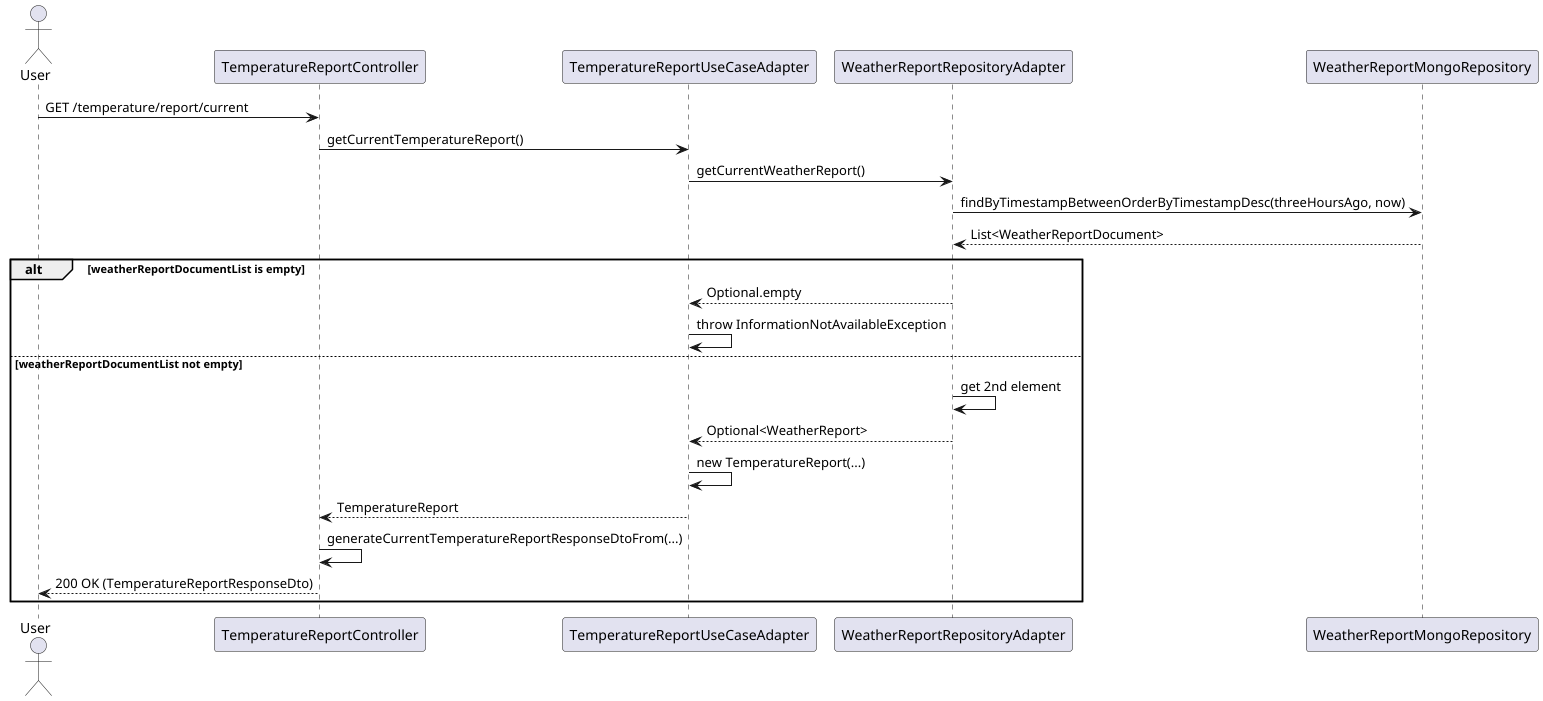

The diagram above was rendered by PlantUML. Its source (embedded in the PNG):
@startuml
actor User
participant "TemperatureReportController" as Controller
participant "TemperatureReportUseCaseAdapter" as UseCase
participant "WeatherReportRepositoryAdapter" as Repository
participant "WeatherReportMongoRepository" as MongoRepo

User -> Controller : GET /temperature/report/current
Controller -> UseCase : getCurrentTemperatureReport()
UseCase -> Repository : getCurrentWeatherReport()
Repository -> MongoRepo : findByTimestampBetweenOrderByTimestampDesc(threeHoursAgo, now)
MongoRepo --> Repository : List<WeatherReportDocument>
alt weatherReportDocumentList is empty
    Repository --> UseCase : Optional.empty
    UseCase -> UseCase : throw InformationNotAvailableException
else weatherReportDocumentList not empty
    Repository -> Repository : get 2nd element
    Repository --> UseCase : Optional<WeatherReport>
    UseCase -> UseCase : new TemperatureReport(...)
    UseCase --> Controller : TemperatureReport
    Controller -> Controller : generateCurrentTemperatureReportResponseDtoFrom(...)
    Controller --> User : 200 OK (TemperatureReportResponseDto)
end
@enduml